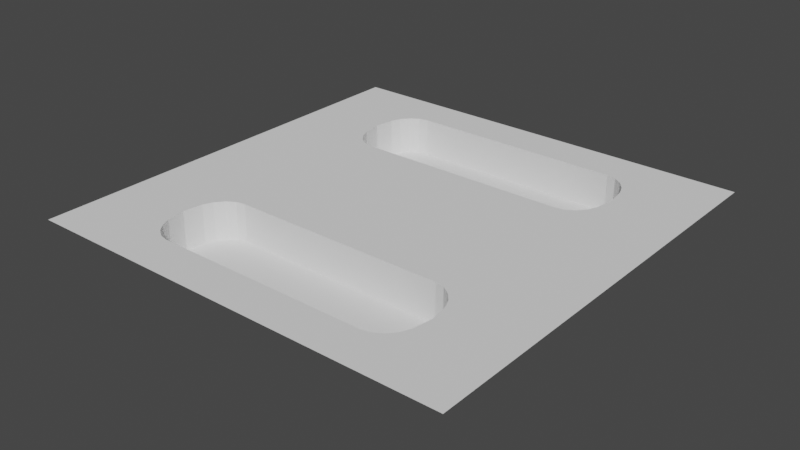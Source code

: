 # Source: TutorialTerrain.blend  (saved by Blender 3.2.14; exported with 4.5.12 LTS)
import bpy
from mathutils import Matrix  # noqa: F401  (used for matrix-valued properties, if any)

bpy.ops.wm.read_factory_settings(use_empty=True)
scene = bpy.context.scene
scene.name = 'Scene'

# ---- collections
col_collection = bpy.data.collections.new('Collection'); scene.collection.children.link(col_collection)

# ---- world
world_world = bpy.data.worlds.new('World'); scene.world = world_world
world_world.use_nodes = True; world_world.node_tree.nodes.clear()
_N = world_world.node_tree.nodes; _L = world_world.node_tree.links
n0 = _N.new('ShaderNodeOutputWorld'); n0.name = 'World Output'; n0.location = (300, 300)
n1 = _N.new('ShaderNodeBackground'); n1.name = 'Background'; n1.location = (10, 300)
n1.inputs[0].default_value = (0.05088, 0.05088, 0.05088, 1.0)
_L.new(n1.outputs[0], n0.inputs[0])
n0.is_active_output = True
world_world.color = (0.05088, 0.05088, 0.05088)
world_world.use_sun_shadow = False
world_world.sun_shadow_jitter_overblur = 0.0

# ---- meshes
me_plane = bpy.data.meshes.new('Plane')
me_plane.from_pydata([(-5.006, -5.006, -0.0009745), (5.006, -5.006, -0.0009745), (-5.006, 5.006, -0.0009745), (5.006, 5.006, -0.0009745), (-3.161, -3.466, -0.0009745), (-3.161, -2.573, -0.0009745), (-3.152, 2.54, -0.0009745), (-3.059, 2.32, -0.0009745), (-3.065, -2.352, -0.0009745), (-2.906, 2.132, -0.0009745), (-2.908, -2.165, -0.0009745), (-2.908, -3.875, -0.0009745), (-3.064, -3.687, -0.0009745), (-2.717, 2.007, -0.0009745), (-2.717, -2.04, -0.0009745), (-2.5, -1.996, -0.0009745), (-2.5, -4.045, -0.0009745), (-2.5, 1.964, -0.0009745), (2.717, -4.001, -0.0009745), (3.064, -3.687, -0.0009745), (3.161, -3.466, -0.0009745), (2.5, -4.045, -0.0009745), (2.908, -3.875, -0.0009745), (-2.717, -4.001, -0.0009745), (-3.152, 3.466, -0.0009745), (-3.059, 3.687, -0.0009745), (-2.906, 3.875, -0.0009745), (-2.717, 4.001, -0.0009745), (-2.5, 4.045, -0.0009745), (2.5, -1.996, -0.0009745), (2.5, 1.964, -0.0009745), (2.717, -2.04, -0.0009745), (2.717, 2.007, -0.0009745), (2.5, 4.045, -0.0009745), (2.908, -2.165, -0.0009745), (2.906, 2.132, -0.0009745), (3.065, -2.352, -0.0009745), (3.059, 2.32, -0.0009745), (2.906, 3.875, -0.0009745), (3.152, 2.54, -0.0009745), (3.152, 3.466, -0.0009745), (3.161, -2.573, -0.0009745), (3.059, 3.687, -0.0009745), (2.717, 4.001, -0.0009745), (-3.161, -3.466, -0.8958), (-3.161, -2.573, -0.8958), (-3.152, 2.54, -0.8958), (-3.059, 2.32, -0.8958), (-3.065, -2.352, -0.8958), (-2.906, 2.132, -0.8958), (-2.908, -2.165, -0.8958), (-2.908, -3.875, -0.8958), (-3.064, -3.687, -0.8958), (-2.717, 2.007, -0.8958), (-2.717, -2.04, -0.8958), (-2.5, -1.996, -0.8958), (-2.5, -4.045, -0.8958), (-2.5, 1.964, -0.8958), (2.717, -4.001, -0.8958), (3.064, -3.687, -0.8958), (3.161, -3.466, -0.8958), (2.5, -4.045, -0.8958), (2.908, -3.875, -0.8958), (-2.717, -4.001, -0.8958), (-3.152, 3.466, -0.8958), (-3.059, 3.687, -0.8958), (-2.906, 3.875, -0.8958), (-2.717, 4.001, -0.8958), (-2.5, 4.045, -0.8958), (2.5, -1.996, -0.8958), (2.5, 1.964, -0.8958), (2.717, -2.04, -0.8958), (2.717, 2.007, -0.8958), (2.5, 4.045, -0.8958), (2.908, -2.165, -0.8958), (2.906, 2.132, -0.8958), (3.065, -2.352, -0.8958), (3.059, 2.32, -0.8958), (2.906, 3.875, -0.8958), (3.152, 2.54, -0.8958), (3.152, 3.466, -0.8958), (3.161, -2.573, -0.8958), (3.059, 3.687, -0.8958), (2.717, 4.001, -0.8958), (-3.229, -3.02, -0.8958), (3.229, -3.02, -0.8958), (3.221, 3.003, -0.8958), (-3.221, 3.003, -0.0009745), (-3.221, 3.003, -0.8958), (3.221, 3.003, -0.0009745), (3.229, -3.02, -0.0009745), (-3.229, -3.02, -0.0009745)], [], [(19, 22, 18, 21, 16, 23, 11, 12, 0, 1), (42, 40, 89, 39, 37, 35, 32, 30, 17, 13, 9, 7, 6, 87, 24, 25, 2, 0, 12, 4, 91, 5, 8, 10, 14, 15, 29, 31, 34, 36, 41, 90, 20, 19, 1, 3), (2, 25, 26, 27, 28, 33, 43, 38, 42, 3), (36, 76, 81, 41), (7, 47, 46, 6), (37, 77, 75, 35), (87, 88, 64, 24), (18, 58, 61, 21), (5, 45, 48, 8), (39, 79, 77, 37), (22, 62, 58, 18), (9, 49, 47, 7), (89, 86, 79, 39), (25, 65, 66, 26), (8, 48, 50, 10), (90, 85, 60, 20), (26, 66, 67, 27), (11, 51, 52, 12), (42, 82, 80, 40), (27, 67, 68, 28), (13, 53, 49, 9), (43, 83, 78, 38), (15, 55, 69, 29), (10, 50, 54, 14), (30, 70, 57, 17), (14, 54, 55, 15), (24, 64, 65, 25), (29, 69, 71, 31), (17, 57, 53, 13), (23, 63, 51, 11), (32, 72, 70, 30), (28, 68, 73, 33), (20, 60, 59, 19), (12, 52, 44, 4), (31, 71, 74, 34), (21, 61, 56, 16), (33, 73, 83, 43), (38, 78, 82, 42), (35, 75, 72, 32), (19, 59, 62, 22), (91, 84, 45, 5), (34, 74, 76, 36), (16, 56, 63, 23), (45, 84, 44, 52, 51, 63, 56, 61, 58, 62, 59, 60, 85, 81, 76, 74, 71, 69, 55, 54, 50, 48), (82, 78, 83, 73, 68, 67, 66, 65, 64, 88, 46, 47, 49, 53, 57, 70, 72, 75, 77, 79, 86, 80), (6, 46, 88, 87), (40, 80, 86, 89), (41, 81, 85, 90), (4, 44, 84, 91)])
_uv = me_plane.uv_layers.new(name='UVMap')
_uv.uv.foreach_set('vector', [0.0, 0.0, 0.0, 0.0, 0.0, 0.0, 0.0, 0.0, 0.0, 0.0, 0.0, 0.0, 0.0, 0.0, 0.0, 0.0, 0.0, 0.0, 0.0, 0.0, 0.0, 0.0, 0.0, 0.0, 0.0, 0.0, 0.0, 0.0, 0.0, 0.0, 0.0, 0.0, 0.0, 0.0, 0.0, 0.0, 0.0, 0.0, 0.0, 0.0, 0.0, 0.0, 0.0, 0.0, 0.0, 0.0, 0.0, 0.0, 0.0, 0.0, 0.0, 0.0, 0.0, 0.0, 0.0, 0.0, 0.0, 0.0, 0.0, 0.0, 0.0, 0.0, 0.0, 0.0, 0.0, 0.0, 0.0, 0.0, 0.0, 0.0, 0.0, 0.0, 0.0, 0.0, 0.0, 0.0, 0.0, 0.0, 0.0, 0.0, 0.0, 0.0, 0.0, 0.0, 0.0, 0.0, 0.0, 0.0, 0.0, 0.0, 0.0, 0.0, 0.0, 0.0, 0.0, 0.0, 0.0, 0.0, 0.0, 0.0, 0.0, 0.0, 0.0, 0.0, 0.0, 0.0, 0.0, 0.0, 0.0, 0.0, 0.0, 0.0, 0.0, 0.0, 0.0, 0.0, 0.0, 0.0, 0.0, 0.0, 0.0, 0.0, 0.0, 0.0, 0.0, 0.0, 0.0, 0.0, 0.0, 0.0, 0.0, 0.0, 0.0, 0.0, 0.0, 0.0, 0.0, 0.0, 0.0, 0.0, 0.0, 0.0, 0.0, 0.0, 0.0, 0.0, 0.0, 0.0, 0.0, 0.0, 0.0, 0.0, 0.0, 0.0, 0.0, 0.0, 0.0, 0.0, 0.0, 0.0, 0.0, 0.0, 0.0, 0.0, 0.0, 0.0, 0.0, 0.0, 0.0, 0.0, 0.0, 0.0, 0.0, 0.0, 0.0, 0.0, 0.0, 0.0, 0.0, 0.0, 0.0, 0.0, 0.0, 0.0, 0.0, 0.0, 0.0, 0.0, 0.0, 0.0, 0.0, 0.0, 0.0, 0.0, 0.0, 0.0, 0.0, 0.0, 0.0, 0.0, 0.0, 0.0, 0.0, 0.0, 0.0, 0.0, 0.0, 0.0, 0.0, 0.0, 0.0, 0.0, 0.0, 0.0, 0.0, 0.0, 0.0, 0.0, 0.0, 0.0, 0.0, 0.0, 0.0, 0.0, 0.0, 0.0, 0.0, 0.0, 0.0, 0.0, 0.0, 0.0, 0.0, 0.0, 0.0, 0.0, 0.0, 0.0, 0.0, 0.0, 0.0, 0.0, 0.0, 0.0, 0.0, 0.0, 0.0, 0.0, 0.0, 0.0, 0.0, 0.0, 0.0, 0.0, 0.0, 0.0, 0.0, 0.0, 0.0, 0.0, 0.0, 0.0, 0.0, 0.0, 0.0, 0.0, 0.0, 0.0, 0.0, 0.0, 0.0, 0.0, 0.0, 0.0, 0.0, 0.0, 0.0, 0.0, 0.0, 0.0, 0.0, 0.0, 0.0, 0.0, 0.0, 0.0, 0.0, 0.0, 0.0, 0.0, 0.0, 0.0, 0.0, 0.0, 0.0, 0.0, 0.0, 0.0, 0.0, 0.0, 0.0, 0.0, 0.0, 0.0, 0.0, 0.0, 0.0, 0.0, 0.0, 0.0, 0.0, 0.0, 0.0, 0.0, 0.0, 0.0, 0.0, 0.0, 0.0, 0.0, 0.0, 0.0, 0.0, 0.0, 0.0, 0.0, 0.0, 0.0, 0.0, 0.0, 0.0, 0.0, 0.0, 0.0, 0.0, 0.0, 0.0, 0.0, 0.0, 0.0, 0.0, 0.0, 0.0, 0.0, 0.0, 0.0, 0.0, 0.0, 0.0, 0.0, 0.0, 0.0, 0.0, 0.0, 0.0, 0.0, 0.0, 0.0, 0.0, 0.0, 0.0, 0.0, 0.0, 0.0, 0.0, 0.0, 0.0, 0.0, 0.0, 0.0, 0.0, 0.0, 0.0, 0.0, 0.0, 0.0, 0.0, 0.0, 0.0, 0.0, 0.0, 0.0, 0.0, 0.0, 0.0, 0.0, 0.0, 0.0, 0.0, 0.0, 0.0, 0.0, 0.0, 0.0, 0.0, 0.0, 0.0, 0.0, 0.0, 0.0, 0.0, 0.0, 0.0, 0.0, 0.0, 0.0, 0.0, 0.0, 0.0, 0.0, 0.0, 0.0, 0.0, 0.0, 0.0, 0.0, 0.0, 0.0, 0.0, 0.0, 0.0, 0.0, 0.0, 0.0, 0.0, 0.0, 0.0, 0.0, 0.0, 0.0, 0.0, 0.0, 0.0, 0.0, 0.0, 0.0, 0.0, 0.0, 0.0, 0.0, 0.0, 0.0, 0.0, 0.0, 0.0, 0.0, 0.0, 0.0, 0.0, 0.0, 0.0, 0.0, 0.0, 0.0, 0.0, 0.0, 0.0, 0.0, 0.0, 0.0, 0.0, 0.0, 0.0, 0.0, 0.0, 0.0, 0.0, 0.0, 0.0, 0.0, 0.0, 0.0, 0.0, 0.0, 0.0, 0.0, 0.0, 0.0, 0.0, 0.0, 0.0, 0.0, 0.0, 0.0, 0.0, 0.0, 0.0, 0.0, 0.0, 0.0, 0.0, 0.0, 0.0, 0.0, 0.0, 0.0, 0.0, 0.0, 0.0, 0.0, 0.0, 0.0, 0.0, 0.0, 0.0, 0.0, 0.0, 0.0, 0.0, 0.0, 0.0, 0.0, 0.0, 0.0, 0.0, 0.0, 0.0, 0.0, 0.0, 0.0, 0.0, 0.0, 0.0, 0.0, 0.0, 0.0, 0.0, 0.0, 0.0, 0.0, 0.0, 0.0, 0.0, 0.0, 0.0, 0.0, 0.0, 0.0, 0.0, 0.0, 0.0, 0.0, 0.0, 0.0, 0.0, 0.0, 0.0, 0.0, 0.0, 0.0, 0.0, 0.0])
me_plane.update()

# ---- objects
ob_plane = bpy.data.objects.new('Plane', me_plane)

# ---- transforms, parenting, visibility, modifiers, constraints
ob_plane.location = (0.0, 0.0, 0.0)

# ---- collection membership
col_collection.objects.link(ob_plane)

# ---- scene / render settings (as saved in the file)
scene.frame_start = 1; scene.frame_end = 250; scene.frame_set(20)
scene.render.engine = 'BLENDER_EEVEE_NEXT'
scene.cycles.sampling_pattern = 'TABULATED_SOBOL'
scene.cycles.use_light_tree = False
scene.view_settings.view_transform = 'Filmic'
bpy.context.view_layer.update()

# ---- added for rendering (the .blend has no active camera and no usable light): camera, sun
cam_auto = bpy.data.cameras.new('AutoCamera')
cam_auto.lens = 50.0
cam_auto.sensor_width = 36.0
cam_auto.clip_end = 1000.0
ob_auto_camera = bpy.data.objects.new('AutoCamera', cam_auto)
scene.collection.objects.link(ob_auto_camera)
ob_auto_camera.location = (13.1266, -15.752, 10.0529)
ob_auto_camera.rotation_euler = (1.09748, -7.21219e-08, 0.694738)
scene.camera = ob_auto_camera
light_auto_sun = bpy.data.lights.new('AutoSun', 'SUN')
light_auto_sun.energy = 3.0
light_auto_sun.angle = 0.0523599
ob_auto_sun = bpy.data.objects.new('AutoSun', light_auto_sun)
scene.collection.objects.link(ob_auto_sun)
ob_auto_sun.rotation_euler = (0.872665, 0.174533, 0.523599)
bpy.context.view_layer.update()
